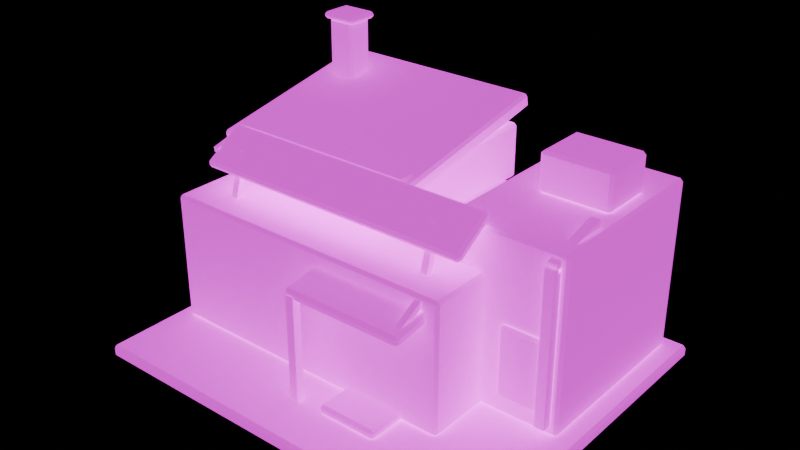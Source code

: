# Source: therapy-center.blend  (saved by Blender 5.1.30; exported with 4.5.12 LTS)
import bpy
from mathutils import Matrix  # noqa: F401  (used for matrix-valued properties, if any)

bpy.ops.wm.read_factory_settings(use_empty=True)
scene = bpy.context.scene
scene.name = 'Scene'

# ---- collections
col_therapy_center = bpy.data.collections.new('therapy-center'); scene.collection.children.link(col_therapy_center)

# ---- images (referenced by path relative to the original .blend; pixels are not part of the script)
import os
ASSET_DIR = os.environ.get("B2B_ASSET_DIR", "")  # directory of the original .blend (textures are referenced by path, not embedded)
HERE = os.path.dirname(os.path.abspath(__file__))  # packed textures are extracted next to this script under _unpacked/

def load_image(name, relpath, width, height, colorspace="sRGB"):
    """Load a texture the original file referenced (path relative to the .blend, or extracted next to this script)."""
    p = next((c for c in (os.path.join(HERE, relpath), os.path.join(ASSET_DIR, relpath)) if relpath and os.path.exists(c)), "")
    if p:
        img = bpy.data.images.load(p, check_existing=True)
        img.name = name
    else:  # same state as the original file: an image datablock whose file is absent (Cycles renders it pink)
        img = bpy.data.images.new(name, width, height)
        img.source = "FILE"
        img.filepath = "//" + (relpath or name)
    img.colorspace_settings.name = colorspace
    return img
img_cyberpunk_atlas = load_image('cyberpunk-atlas', 'atlas.jpg', 1024, 1024, 'sRGB')
img_cyberpunk_atlas_glow = load_image('cyberpunk-atlas-glow', 'atlas-glow.jpg', 1024, 1024, 'sRGB')

# ---- materials (node trees are filled in below, after node groups)
mat_city_atlas = bpy.data.materials.new('City atlas')

# ---- material node trees
mat_city_atlas.use_nodes = True; mat_city_atlas.node_tree.nodes.clear()
_N = mat_city_atlas.node_tree.nodes; _L = mat_city_atlas.node_tree.links
n0 = _N.new('ShaderNodeBsdfPrincipled'); n0.name = 'Principled BSDF'; n0.location = (-200, 100)
n0.inputs[2].default_value = 0.86
n0.inputs[13].default_value = 0.25
n0.inputs[28].default_value = 1.0
n1 = _N.new('ShaderNodeOutputMaterial'); n1.name = 'Material Output'; n1.location = (200, 100)
n2 = _N.new('ShaderNodeTexImage'); n2.name = 'Image Texture'; n2.location = (-320, 280)
n2.image = img_cyberpunk_atlas
n3 = _N.new('ShaderNodeTexImage'); n3.name = 'Image Texture.001'; n3.location = (-320, -20)
n3.image = img_cyberpunk_atlas_glow
_L.new(n0.outputs[0], n1.inputs[0])
_L.new(n2.outputs[0], n0.inputs[0])
_L.new(n3.outputs[0], n0.inputs[27])
n1.is_active_output = True

# ---- meshes
me_building_masses = bpy.data.meshes.new('Building masses')
me_building_masses.from_pydata([(-1.8, -1.5, -0.056), (-1.8, -1.5, 0.056), (-1.8, 1.5, -0.056), (-1.8, 1.5, 0.056), (1.8, -1.5, -0.056), (1.8, -1.5, 0.056), (1.8, 1.5, -0.056), (1.8, 1.5, 0.056), (-1.68, -0.78, 0.057), (-1.68, -0.78, 1.187), (-1.68, 1.16, 0.057), (-1.68, 1.16, 1.187), (0.98, -0.78, 0.057), (0.98, -0.78, 1.187), (0.98, 1.16, 0.057), (0.98, 1.16, 1.187), (0.615, -0.23, 0.057), (0.615, -0.23, 1.547), (0.615, 1.39, 0.057), (0.615, 1.39, 1.547), (1.645, -0.23, 0.057), (1.645, -0.23, 1.547), (1.645, 1.39, 0.057), (1.645, 1.39, 1.547), (-1.605, -0.185, 1.147), (-1.605, -0.185, 1.637), (-1.605, 1.325, 1.147), (-1.605, 1.325, 1.637), (0.165, -0.185, 1.147), (0.165, -0.185, 1.637), (0.165, 1.325, 1.147), (0.165, 1.325, 1.637), (-1.67, -0.2374, 1.461), (-1.67, -0.2622, 1.588), (-1.67, 1.382, 1.776), (-1.67, 1.357, 1.903), (0.23, -0.2374, 1.461), (0.23, -0.2622, 1.588), (0.23, 1.382, 1.776), (0.23, 1.357, 1.903), (-0.18, -1.086, 0.9284), (-0.18, -1.1, 1.019), (-0.18, -0.73, 0.9847), (-0.18, -0.7444, 1.076), (0.88, -1.086, 0.9284), (0.88, -1.1, 1.019), (0.88, -0.73, 0.9847), (0.88, -0.7444, 1.076), (0.125, -1.095, 0.052), (0.125, -1.095, 0.134), (0.125, -0.745, 0.052), (0.125, -0.745, 0.134), (0.655, -1.095, 0.052), (0.655, -1.095, 0.134), (0.655, -0.745, 0.052), (0.655, -0.745, 0.134), (1.135, -0.2755, 0.227), (1.135, -0.2755, 0.837), (1.135, -0.2205, 0.227), (1.135, -0.2205, 0.837), (1.565, -0.2755, 0.227), (1.565, -0.2755, 0.837), (1.565, -0.2205, 0.227), (1.565, -0.2205, 0.837), (0.925, 0.465, 1.542), (0.925, 0.465, 1.882), (0.925, 0.955, 1.542), (0.925, 0.955, 1.882), (1.535, 0.465, 1.542), (1.535, 0.465, 1.882), (1.535, 0.955, 1.542), (1.535, 0.955, 1.882), (-1.505, 0.86, 1.732), (-1.505, 0.86, 2.312), (-1.505, 1.1, 1.732), (-1.505, 1.1, 2.312), (-1.255, 0.86, 1.732), (-1.255, 0.86, 2.312), (-1.255, 1.1, 1.732), (-1.255, 1.1, 2.312), (-1.55, 0.835, 2.302), (-1.55, 0.835, 2.362), (-1.55, 1.125, 2.302), (-1.55, 1.125, 2.362), (-1.21, 0.835, 2.302), (-1.21, 0.835, 2.362), (-1.21, 1.125, 2.302), (-1.21, 1.125, 2.362), (-1.53, -0.543, 1.382), (-1.53, -0.5893, 1.453), (-1.53, -0.1907, 1.611), (-1.53, -0.237, 1.682), (0.99, -0.543, 1.382), (0.99, -0.5893, 1.453), (0.99, -0.1907, 1.611), (0.99, -0.237, 1.682)], [], [(0, 1, 3, 2), (2, 3, 7, 6), (6, 7, 5, 4), (4, 5, 1, 0), (2, 6, 4, 0), (7, 3, 1, 5), (8, 9, 11, 10), (10, 11, 15, 14), (14, 15, 13, 12), (12, 13, 9, 8), (10, 14, 12, 8), (15, 11, 9, 13), (16, 17, 19, 18), (18, 19, 23, 22), (22, 23, 21, 20), (20, 21, 17, 16), (18, 22, 20, 16), (23, 19, 17, 21), (24, 25, 27, 26), (26, 27, 31, 30), (30, 31, 29, 28), (28, 29, 25, 24), (26, 30, 28, 24), (31, 27, 25, 29), (32, 33, 35, 34), (34, 35, 39, 38), (38, 39, 37, 36), (36, 37, 33, 32), (34, 38, 36, 32), (39, 35, 33, 37), (40, 41, 43, 42), (42, 43, 47, 46), (46, 47, 45, 44), (44, 45, 41, 40), (42, 46, 44, 40), (47, 43, 41, 45), (48, 49, 51, 50), (50, 51, 55, 54), (54, 55, 53, 52), (52, 53, 49, 48), (50, 54, 52, 48), (55, 51, 49, 53), (56, 57, 59, 58), (58, 59, 63, 62), (62, 63, 61, 60), (60, 61, 57, 56), (58, 62, 60, 56), (63, 59, 57, 61), (64, 65, 67, 66), (66, 67, 71, 70), (70, 71, 69, 68), (68, 69, 65, 64), (66, 70, 68, 64), (71, 67, 65, 69), (72, 73, 75, 74), (74, 75, 79, 78), (78, 79, 77, 76), (76, 77, 73, 72), (74, 78, 76, 72), (79, 75, 73, 77), (80, 81, 83, 82), (82, 83, 87, 86), (86, 87, 85, 84), (84, 85, 81, 80), (82, 86, 84, 80), (87, 83, 81, 85), (88, 89, 91, 90), (90, 91, 95, 94), (94, 95, 93, 92), (92, 93, 89, 88), (90, 94, 92, 88), (95, 91, 89, 93)])
_uv = me_building_masses.uv_layers.new(name='City atlas')
_uv.uv.foreach_set('vector', [0.8855, 0.9778, 0.8855, 0.9939, 0.759, 0.9939, 0.759, 0.9778, 0.8855, 0.9778, 0.8855, 0.9939, 0.759, 0.9939, 0.759, 0.9778, 0.8855, 0.9778, 0.8855, 0.9939, 0.759, 0.9939, 0.759, 0.9778, 0.8855, 0.9778, 0.8855, 0.9939, 0.759, 0.9939, 0.759, 0.9778, 0.759, 0.9939, 0.8855, 0.9939, 0.8855, 0.9778, 0.759, 0.9778, 0.6951, 0.3567, 0.5491, 0.3567, 0.5491, 0.2107, 0.6951, 0.2107, 0.8533, 0.2742, 0.8533, 0.3567, 0.7073, 0.3567, 0.7073, 0.2742, 0.8533, 0.2742, 0.8533, 0.3567, 0.7073, 0.3567, 0.7073, 0.2742, 0.8533, 0.2742, 0.8533, 0.3567, 0.7073, 0.3567, 0.7073, 0.2742, 0.5056, 0.05835, 0.5056, 0.1252, 0.3889, 0.1252, 0.3889, 0.05835, 0.7073, 0.3567, 0.8533, 0.3567, 0.8533, 0.2742, 0.7073, 0.2742, 0.6951, 0.3567, 0.5491, 0.3567, 0.5491, 0.2107, 0.6951, 0.2107, 0.06812, 0.07886, 0.06812, 0.1252, 0.006104, 0.1252, 0.006104, 0.07886, 0.06812, 0.07886, 0.06812, 0.1252, 0.006104, 0.1252, 0.006104, 0.07886, 0.06812, 0.07886, 0.06812, 0.1252, 0.006104, 0.1252, 0.006104, 0.07886, 0.8533, 0.2742, 0.8533, 0.3567, 0.7073, 0.3567, 0.7073, 0.2742, 0.006104, 0.1252, 0.06812, 0.1252, 0.06812, 0.07886, 0.006104, 0.07886, 0.6951, 0.3567, 0.5491, 0.3567, 0.5491, 0.2107, 0.6951, 0.2107, 0.8533, 0.2742, 0.8533, 0.3567, 0.7073, 0.3567, 0.7073, 0.2742, 0.8533, 0.2742, 0.8533, 0.3567, 0.7073, 0.3567, 0.7073, 0.2742, 0.8533, 0.2742, 0.8533, 0.3567, 0.7073, 0.3567, 0.7073, 0.2742, 0.8533, 0.2742, 0.8533, 0.3567, 0.7073, 0.3567, 0.7073, 0.2742, 0.7073, 0.3567, 0.8533, 0.3567, 0.8533, 0.2742, 0.7073, 0.2742, 0.6951, 0.3567, 0.5491, 0.3567, 0.5491, 0.2107, 0.6951, 0.2107, 0.06718, 0.07886, 0.06812, 0.09224, 0.007039, 0.1252, 0.006104, 0.1119, 0.06812, 0.1119, 0.06812, 0.1252, 0.006104, 0.1252, 0.006104, 0.1119, 0.06812, 0.1119, 0.06718, 0.1252, 0.006104, 0.09224, 0.007039, 0.07886, 0.06812, 0.07886, 0.06812, 0.09224, 0.006104, 0.09224, 0.006104, 0.07886, 0.006104, 0.1252, 0.06812, 0.1252, 0.06812, 0.07956, 0.006104, 0.07956, 0.6951, 0.3545, 0.5491, 0.3545, 0.5491, 0.2107, 0.6951, 0.2107, 0.0657, 0.07886, 0.06812, 0.1075, 0.008516, 0.1252, 0.006104, 0.09661, 0.06812, 0.09661, 0.06812, 0.1252, 0.006104, 0.1252, 0.006104, 0.09661, 0.06812, 0.09661, 0.0657, 0.1252, 0.006104, 0.1075, 0.008516, 0.07886, 0.06812, 0.07886, 0.06812, 0.1075, 0.006104, 0.1075, 0.006104, 0.07886, 0.006104, 0.1252, 0.06812, 0.1252, 0.06812, 0.08066, 0.006104, 0.08066, 0.6951, 0.351, 0.5491, 0.351, 0.5491, 0.2107, 0.6951, 0.2107, 0.8855, 0.9778, 0.8855, 0.9939, 0.759, 0.9939, 0.759, 0.9778, 0.8855, 0.9778, 0.8855, 0.9939, 0.759, 0.9939, 0.759, 0.9778, 0.8855, 0.9778, 0.8855, 0.9939, 0.759, 0.9939, 0.759, 0.9778, 0.8855, 0.9778, 0.8855, 0.9939, 0.759, 0.9939, 0.759, 0.9778, 0.759, 0.9939, 0.8855, 0.9939, 0.8855, 0.9778, 0.759, 0.9778, 0.7468, 0.9939, 0.6594, 0.9939, 0.6594, 0.9333, 0.7468, 0.9333, 0.06812, 0.07886, 0.06812, 0.1252, 0.006104, 0.1252, 0.006104, 0.07886, 0.06812, 0.07886, 0.06812, 0.1252, 0.006104, 0.1252, 0.006104, 0.07886, 0.06812, 0.07886, 0.06812, 0.1252, 0.006104, 0.1252, 0.006104, 0.07886, 0.06812, 0.07886, 0.06812, 0.1252, 0.006104, 0.1252, 0.006104, 0.07886, 0.006104, 0.1252, 0.06812, 0.1252, 0.06812, 0.07886, 0.006104, 0.07886, 0.06812, 0.1252, 0.006104, 0.1252, 0.006104, 0.07886, 0.06812, 0.07886, 0.5876, 0.7385, 0.5876, 0.76, 0.5227, 0.76, 0.5227, 0.7385, 0.5876, 0.7385, 0.5876, 0.76, 0.5227, 0.76, 0.5227, 0.7385, 0.7107, 0.72, 0.7107, 0.76, 0.677, 0.76, 0.677, 0.72, 0.5876, 0.7385, 0.5876, 0.76, 0.5227, 0.76, 0.5227, 0.7385, 0.5227, 0.76, 0.5876, 0.76, 0.5876, 0.7385, 0.5227, 0.7385, 0.6648, 0.76, 0.5999, 0.76, 0.5999, 0.7073, 0.6648, 0.7073, 0.06812, 0.07886, 0.06812, 0.1252, 0.006104, 0.1252, 0.006104, 0.07886, 0.06812, 0.07886, 0.06812, 0.1252, 0.006104, 0.1252, 0.006104, 0.07886, 0.06812, 0.07886, 0.06812, 0.1252, 0.006104, 0.1252, 0.006104, 0.07886, 0.06812, 0.07886, 0.06812, 0.1252, 0.006104, 0.1252, 0.006104, 0.07886, 0.006104, 0.1252, 0.06812, 0.1252, 0.06812, 0.07886, 0.006104, 0.07886, 0.7107, 0.76, 0.677, 0.76, 0.677, 0.72, 0.7107, 0.72, 0.2361, 0.7288, 0.2361, 0.76, 0.1941, 0.76, 0.1941, 0.7288, 0.2361, 0.7288, 0.2361, 0.76, 0.1941, 0.76, 0.1941, 0.7288, 0.2361, 0.7288, 0.2361, 0.76, 0.1941, 0.76, 0.1941, 0.7288, 0.2361, 0.7288, 0.2361, 0.76, 0.1941, 0.76, 0.1941, 0.7288, 0.1941, 0.76, 0.2361, 0.76, 0.2361, 0.7288, 0.1941, 0.7288, 0.2361, 0.76, 0.1941, 0.76, 0.1941, 0.7288, 0.2361, 0.7288, 0.06091, 0.07886, 0.06812, 0.08988, 0.01331, 0.1252, 0.006104, 0.1142, 0.06812, 0.1142, 0.06812, 0.1252, 0.006104, 0.1252, 0.006104, 0.1142, 0.06812, 0.1142, 0.06091, 0.1252, 0.006104, 0.08988, 0.01331, 0.07886, 0.06812, 0.07886, 0.06812, 0.08988, 0.006104, 0.08988, 0.006104, 0.07886, 0.006104, 0.1252, 0.06812, 0.1252, 0.06812, 0.08425, 0.006104, 0.08425, 0.6287, 0.1218, 0.5178, 0.1218, 0.5178, 0.09546, 0.6287, 0.09546])
me_building_masses.materials.append(mat_city_atlas)
me_building_masses.update()
me_attached_structures_and_equipment = bpy.data.meshes.new('Attached structures and equipment')
me_attached_structures_and_equipment.from_pydata([(-0.0365, -0.0365, -0.458), (-0.0365, -0.0365, 0.458), (-0.0365, 0.0365, -0.458), (-0.0365, 0.0365, 0.458), (0.0365, -0.0365, -0.458), (0.0365, -0.0365, 0.458), (0.0365, 0.0365, -0.458), (0.0365, 0.0365, 0.458), (-0.957, -0.02391, 0.4343), (-0.957, -0.3179, 0.5943), (-0.957, 0.001906, 0.4817), (-0.957, -0.2921, 0.6417), (-0.903, -0.02391, 0.4343), (-0.903, -0.3179, 0.5943), (-0.903, 0.001906, 0.4817), (-0.903, -0.2921, 0.6417), (1.131, -0.5828, 0.6597), (1.131, -0.6928, 1.03), (1.131, -0.5272, 0.6763), (1.131, -0.6372, 1.046), (1.189, -0.5828, 0.6597), (1.189, -0.6928, 1.03), (1.189, -0.5272, 0.6763), (1.189, -0.6372, 1.046), (-0.809, -0.5828, 0.6597), (-0.809, -0.6928, 1.03), (-0.809, -0.5272, 0.6763), (-0.809, -0.6372, 1.046), (-0.751, -0.5828, 0.6597), (-0.751, -0.6928, 1.03), (-0.751, -0.5272, 0.6763), (-0.751, -0.6372, 1.046), (-1.71, -0.8285, -0.362), (-1.71, -0.8285, 0.938), (-1.71, -0.7475, -0.362), (-1.71, -0.7475, 0.938), (-1.629, -0.8285, -0.362), (-1.629, -0.8285, 0.938), (-1.629, -0.7475, -0.362), (-1.629, -0.7475, 0.938), (-1.71, -0.7977, 0.8987), (-1.71, -1.325, 1.029), (-1.71, -0.7783, 0.9773), (-1.71, -1.305, 1.107), (-1.629, -0.7977, 0.8987), (-1.629, -1.325, 1.029), (-1.629, -0.7783, 0.9773), (-1.629, -1.305, 1.107), (1.493, -1.347, 1.136), (1.423, -0.5873, 0.9859), (1.492, -1.339, 1.18), (1.422, -0.5786, 1.03), (1.448, -1.351, 1.136), (1.378, -0.5914, 0.9859), (1.447, -1.343, 1.18), (1.377, -0.5827, 1.03)], [], [(0, 1, 3, 2), (2, 3, 7, 6), (6, 7, 5, 4), (4, 5, 1, 0), (2, 6, 4, 0), (7, 3, 1, 5), (8, 9, 11, 10), (10, 11, 15, 14), (14, 15, 13, 12), (12, 13, 9, 8), (10, 14, 12, 8), (15, 11, 9, 13), (16, 17, 19, 18), (18, 19, 23, 22), (22, 23, 21, 20), (20, 21, 17, 16), (18, 22, 20, 16), (23, 19, 17, 21), (24, 25, 27, 26), (26, 27, 31, 30), (30, 31, 29, 28), (28, 29, 25, 24), (26, 30, 28, 24), (31, 27, 25, 29), (32, 33, 35, 34), (34, 35, 39, 38), (38, 39, 37, 36), (36, 37, 33, 32), (34, 38, 36, 32), (39, 35, 33, 37), (40, 41, 43, 42), (42, 43, 47, 46), (46, 47, 45, 44), (44, 45, 41, 40), (42, 46, 44, 40), (47, 43, 41, 45), (48, 49, 51, 50), (50, 51, 55, 54), (54, 55, 53, 52), (52, 53, 49, 48), (50, 54, 52, 48), (55, 51, 49, 53)])
_uv = me_attached_structures_and_equipment.uv_layers.new(name='City atlas')
_uv.uv.foreach_set('vector', [0.06812, 0.07886, 0.06812, 0.1252, 0.006104, 0.1252, 0.006104, 0.07886, 0.06812, 0.07886, 0.06812, 0.1252, 0.006104, 0.1252, 0.006104, 0.07886, 0.06812, 0.07886, 0.06812, 0.1252, 0.006104, 0.1252, 0.006104, 0.07886, 0.06812, 0.07886, 0.06812, 0.1252, 0.006104, 0.1252, 0.006104, 0.07886, 0.06812, 0.07886, 0.006104, 0.07886, 0.006104, 0.1252, 0.06812, 0.1252, 0.006104, 0.07886, 0.06812, 0.07886, 0.06812, 0.1252, 0.006104, 0.1252, 0.1975, 0.7288, 0.2361, 0.7529, 0.2327, 0.76, 0.1941, 0.7359, 0.2361, 0.7288, 0.2361, 0.7575, 0.1941, 0.7575, 0.1941, 0.7288, 0.2361, 0.7359, 0.1975, 0.76, 0.1941, 0.7529, 0.2327, 0.7288, 0.1941, 0.7313, 0.1941, 0.76, 0.2361, 0.76, 0.2361, 0.7313, 0.2361, 0.7359, 0.1941, 0.7359, 0.1941, 0.7288, 0.2361, 0.7288, 0.2361, 0.76, 0.1941, 0.76, 0.1941, 0.7529, 0.2361, 0.7529, 0.2082, 0.7288, 0.2361, 0.7587, 0.222, 0.76, 0.1941, 0.7301, 0.2361, 0.7301, 0.2361, 0.76, 0.1941, 0.76, 0.1941, 0.7301, 0.2361, 0.7301, 0.2082, 0.76, 0.1941, 0.7587, 0.222, 0.7288, 0.2361, 0.7288, 0.2361, 0.7587, 0.1941, 0.7587, 0.1941, 0.7288, 0.2361, 0.7288, 0.1941, 0.7288, 0.1941, 0.7393, 0.2361, 0.7393, 0.1941, 0.7495, 0.2361, 0.7495, 0.2361, 0.76, 0.1941, 0.76, 0.2082, 0.7288, 0.2361, 0.7587, 0.222, 0.76, 0.1941, 0.7301, 0.2361, 0.7301, 0.2361, 0.76, 0.1941, 0.76, 0.1941, 0.7301, 0.2361, 0.7301, 0.2082, 0.76, 0.1941, 0.7587, 0.222, 0.7288, 0.2361, 0.7288, 0.2361, 0.7587, 0.1941, 0.7587, 0.1941, 0.7288, 0.2361, 0.7288, 0.1941, 0.7288, 0.1941, 0.7393, 0.2361, 0.7393, 0.1941, 0.7495, 0.2361, 0.7495, 0.2361, 0.76, 0.1941, 0.76, 0.06812, 0.07886, 0.06812, 0.1252, 0.006104, 0.1252, 0.006104, 0.07886, 0.06812, 0.07886, 0.06812, 0.1252, 0.006104, 0.1252, 0.006104, 0.07886, 0.06812, 0.07886, 0.06812, 0.1252, 0.006104, 0.1252, 0.006104, 0.07886, 0.06812, 0.07886, 0.06812, 0.1252, 0.006104, 0.1252, 0.006104, 0.07886, 0.06812, 0.07886, 0.006104, 0.07886, 0.006104, 0.1252, 0.06812, 0.1252, 0.006104, 0.07886, 0.06812, 0.07886, 0.06812, 0.1252, 0.006104, 0.1252, 0.008305, 0.07886, 0.06812, 0.1078, 0.06591, 0.1252, 0.006104, 0.09634, 0.06812, 0.07886, 0.06812, 0.1236, 0.006104, 0.1236, 0.006104, 0.07886, 0.06812, 0.09634, 0.008305, 0.1252, 0.006104, 0.1078, 0.06591, 0.07886, 0.006104, 0.0805, 0.006104, 0.1252, 0.06812, 0.1252, 0.06812, 0.0805, 0.06812, 0.09634, 0.006104, 0.09634, 0.006104, 0.07886, 0.06812, 0.07886, 0.06812, 0.1252, 0.006104, 0.1252, 0.006104, 0.1078, 0.06812, 0.1078, 0.1943, 0.7529, 0.2356, 0.7288, 0.2361, 0.7359, 0.1948, 0.76, 0.1944, 0.7595, 0.2198, 0.7288, 0.2361, 0.7289, 0.2107, 0.7597, 0.2356, 0.76, 0.1943, 0.7359, 0.1948, 0.7288, 0.2361, 0.7529, 0.2104, 0.76, 0.2358, 0.7293, 0.2195, 0.7291, 0.1941, 0.7598, 0.2358, 0.76, 0.2195, 0.76, 0.2198, 0.7529, 0.2361, 0.7529, 0.2361, 0.7359, 0.2198, 0.7359, 0.2195, 0.7288, 0.2358, 0.7288])
me_attached_structures_and_equipment.materials.append(mat_city_atlas)
me_attached_structures_and_equipment.update()

# ---- objects
ob_building_masses = bpy.data.objects.new('Building masses', me_building_masses)
ob_attached_structures_and_equipment = bpy.data.objects.new('Attached structures and equipment', me_attached_structures_and_equipment)

# ---- transforms, parenting, visibility, modifiers, constraints
ob_building_masses.location = (0.0, 0.0, -0.032)
_vg = ob_building_masses.vertex_groups.new(name='Wet forecourt slab')
_vg = ob_building_masses.vertex_groups.new(name='Original waiting room')
_vg = ob_building_masses.vertex_groups.new(name='Conversion on east wing')
_vg = ob_building_masses.vertex_groups.new(name='Offset rear consultation room')
_vg = ob_building_masses.vertex_groups.new(name='Patched shed roof')
_vg = ob_building_masses.vertex_groups.new(name='Shuttered lean-to canopy')
_vg = ob_building_masses.vertex_groups.new(name='Entry threshold')
_vg = ob_building_masses.vertex_groups.new(name='Boarded utility opening')
_vg = ob_building_masses.vertex_groups.new(name='Salvaged air handler')
_vg = ob_building_masses.vertex_groups.new(name='Exhaust stack')
_vg = ob_building_masses.vertex_groups.new(name='Stack rain cap')
_vg = ob_building_masses.vertex_groups.new(name='Therapy sign, slanted toward the street')
_m = ob_building_masses.modifiers.new('Soft fabricated edges', 'BEVEL')
_m.width = 0.025
_m.width_pct = 0.025
ob_attached_structures_and_equipment.location = (-0.12, -1.065, 0.482)
ob_attached_structures_and_equipment.rotation_euler = (0.0, -0.0, 3.142)
_vg = ob_attached_structures_and_equipment.vertex_groups.new(name='Canopy column')
_vg = ob_attached_structures_and_equipment.vertex_groups.new(name='Canopy tie')
_vg = ob_attached_structures_and_equipment.vertex_groups.new(name='Old sign bracket left')
_vg = ob_attached_structures_and_equipment.vertex_groups.new(name='Old sign bracket right')
_vg = ob_attached_structures_and_equipment.vertex_groups.new(name='Exposed drainpipe drop')
_vg = ob_attached_structures_and_equipment.vertex_groups.new(name='Drainpipe roof return')
_vg = ob_attached_structures_and_equipment.vertex_groups.new(name='Conduit down to sign')

# ---- collection membership
col_therapy_center.objects.link(ob_building_masses)
col_therapy_center.objects.link(ob_attached_structures_and_equipment)

# ---- scene / render settings (as saved in the file)
scene.frame_start = 1; scene.frame_end = 250; scene.frame_set(1)
scene.render.engine = 'BLENDER_EEVEE_NEXT'
scene.render.bake_bias = 0.0
scene.render.bake_samples = 0
scene.cycles.sampling_pattern = 'TABULATED_SOBOL'
scene.eevee.use_volume_custom_range = False
bpy.context.view_layer.update()

# ---- added for rendering (the .blend has no active camera): camera
cam_auto = bpy.data.cameras.new('AutoCamera')
cam_auto.lens = 50.0
cam_auto.sensor_width = 36.0
cam_auto.clip_end = 1000.0
ob_auto_camera = bpy.data.objects.new('AutoCamera', cam_auto)
scene.collection.objects.link(ob_auto_camera)
ob_auto_camera.location = (4.8789, -5.85468, 5.02412)
ob_auto_camera.rotation_euler = (1.09748, -7.21219e-08, 0.694738)
scene.camera = ob_auto_camera
bpy.context.view_layer.update()
